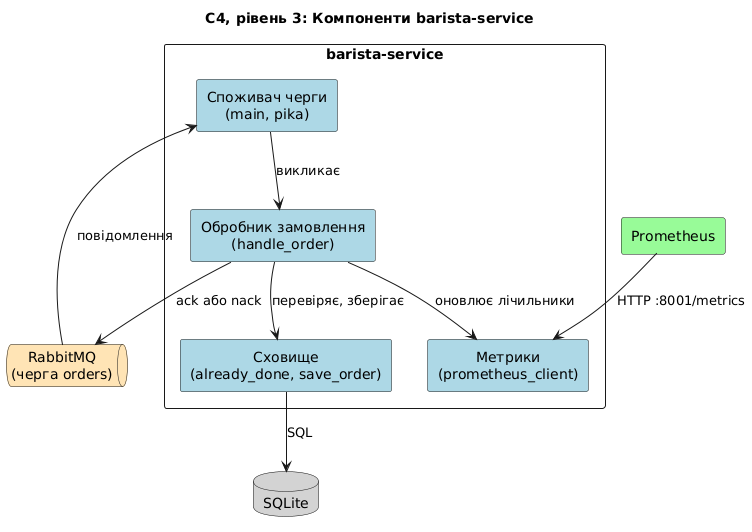

The diagram above was rendered by PlantUML. Its source (embedded in the PNG):
@startuml
title C4, рівень 3: Компоненти barista-service
skinparam defaultTextAlignment center
skinparam shadowing false

queue "RabbitMQ\n(черга orders)" as rabbit #Moccasin
database "SQLite" as db #LightGray
rectangle "Prometheus" as prom #PaleGreen

rectangle "barista-service" {
  rectangle "Споживач черги\n(main, pika)" as consumer #LightBlue
  rectangle "Обробник замовлення\n(handle_order)" as handler #LightBlue
  rectangle "Сховище\n(already_done, save_order)" as storage #LightBlue
  rectangle "Метрики\n(prometheus_client)" as metrics #LightBlue
}

rabbit --> consumer : повідомлення
consumer --> handler : викликає
handler --> storage : перевіряє, зберігає
storage --> db : SQL
handler --> metrics : оновлює лічильники
prom --> metrics : HTTP :8001/metrics
handler --> rabbit : ack або nack
@enduml